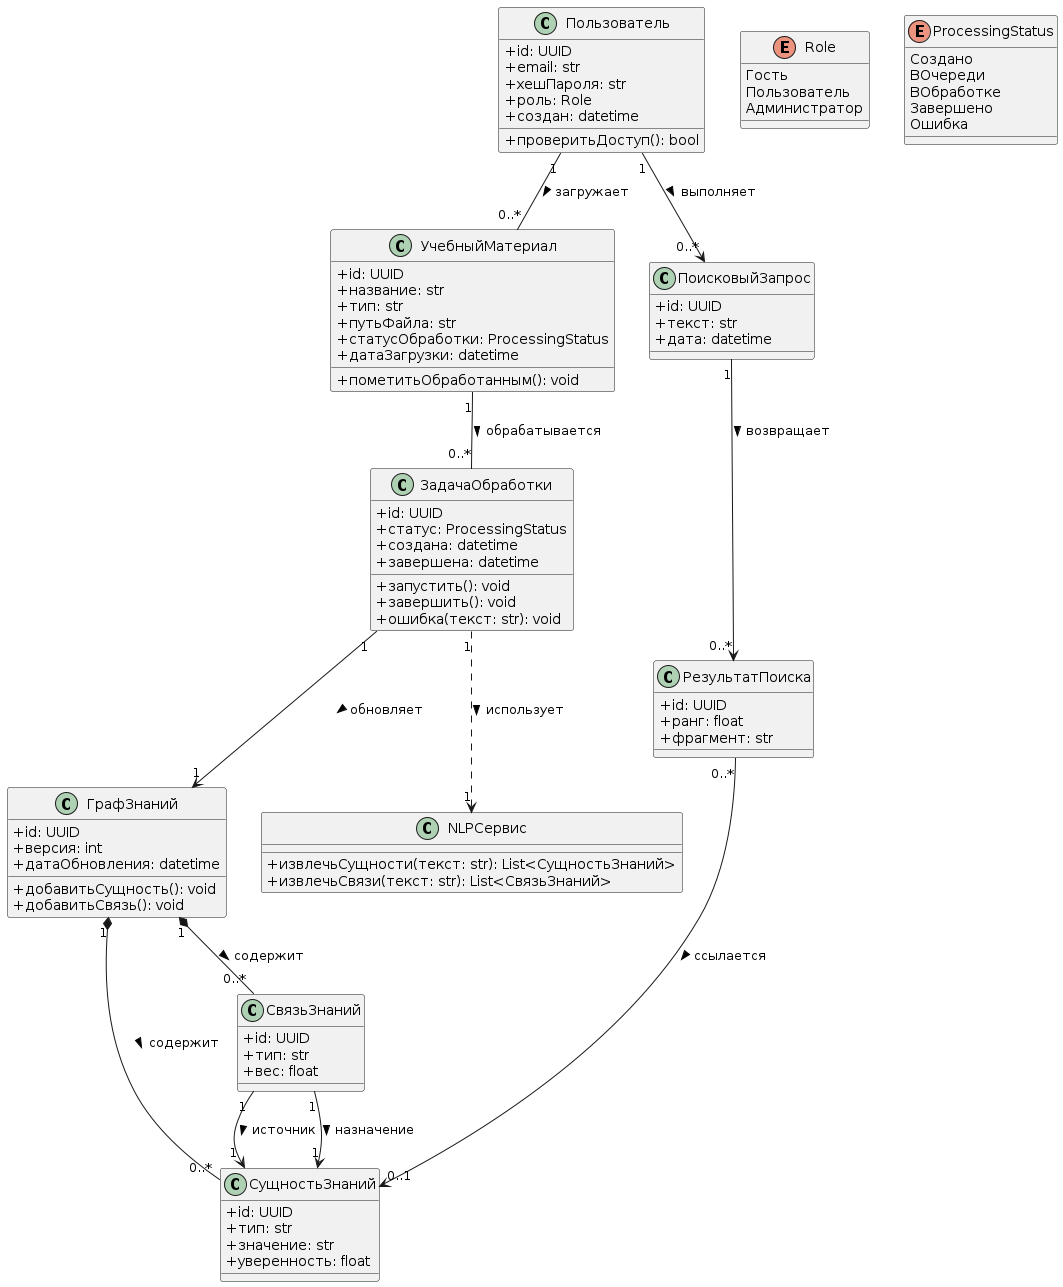

The diagram above was rendered by PlantUML. Its source (embedded in the PNG):
@startuml
skinparam classAttributeIconSize 0
skinparam shadowing false

class Пользователь {
  +id: UUID
  +email: str
  +хешПароля: str
  +роль: Role
  +создан: datetime
  +проверитьДоступ(): bool
}

class УчебныйМатериал {
  +id: UUID
  +название: str
  +тип: str
  +путьФайла: str
  +статусОбработки: ProcessingStatus
  +датаЗагрузки: datetime
  +пометитьОбработанным(): void
}

class ЗадачаОбработки {
  +id: UUID
  +статус: ProcessingStatus
  +создана: datetime
  +завершена: datetime
  +запустить(): void
  +завершить(): void
  +ошибка(текст: str): void
}

class СущностьЗнаний {
  +id: UUID
  +тип: str
  +значение: str
  +уверенность: float
}

class СвязьЗнаний {
  +id: UUID
  +тип: str
  +вес: float
}

class ГрафЗнаний {
  +id: UUID
  +версия: int
  +датаОбновления: datetime
  +добавитьСущность(): void
  +добавитьСвязь(): void
}

class ПоисковыйЗапрос {
  +id: UUID
  +текст: str
  +дата: datetime
}

class РезультатПоиска {
  +id: UUID
  +ранг: float
  +фрагмент: str
}

class NLPСервис {
  +извлечьСущности(текст: str): List<СущностьЗнаний>
  +извлечьСвязи(текст: str): List<СвязьЗнаний>
}

enum Role {
  Гость
  Пользователь
  Администратор
}

enum ProcessingStatus {
  Создано
  ВОчереди
  ВОбработке
  Завершено
  Ошибка
}

Пользователь "1" -- "0..*" УчебныйМатериал : загружает >
УчебныйМатериал "1" -- "0..*" ЗадачаОбработки : обрабатывается >
ЗадачаОбработки "1" ..> "1" NLPСервис : использует >
ЗадачаОбработки "1" --> "1" ГрафЗнаний : обновляет >
ГрафЗнаний "1" *-- "0..*" СущностьЗнаний : содержит >
ГрафЗнаний "1" *-- "0..*" СвязьЗнаний : содержит >
СвязьЗнаний "1" --> "1" СущностьЗнаний : источник >
СвязьЗнаний "1" --> "1" СущностьЗнаний : назначение >
Пользователь "1" --> "0..*" ПоисковыйЗапрос : выполняет >
ПоисковыйЗапрос "1" --> "0..*" РезультатПоиска : возвращает >
РезультатПоиска "0..*" --> "0..1" СущностьЗнаний : ссылается >
@enduml